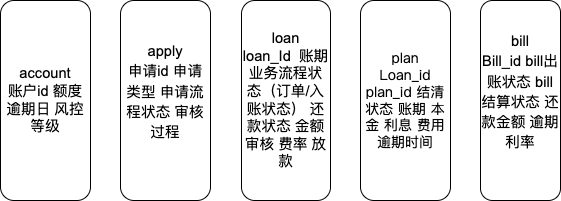

The diagram above was exported from draw.io. Its source (the exported page's mxGraphModel, read from the mxfile embedded in the PNG):
<mxGraphModel dx="368" dy="698" grid="1" gridSize="10" guides="1" tooltips="1" connect="1" arrows="1" fold="1" page="1" pageScale="1" pageWidth="827" pageHeight="1169" math="0" shadow="0">
  <root>
    <mxCell id="0" />
    <mxCell id="1" parent="0" />
    <mxCell id="2PGSeQeOSqbk_RfJuUWS-1" value="&lt;span id=&quot;docs-internal-guid-83511a7a-7fff-3f9d-e6df-8746c490096c&quot;&gt;&lt;span style=&quot;font-size: 11pt; font-family: Arial; background-color: transparent; font-variant-numeric: normal; font-variant-east-asian: normal; vertical-align: baseline;&quot;&gt;loan&lt;br&gt;loan_Id&amp;nbsp; 账期 业务流程状态（订单/入账状态） 还款状态 金额 审核 费率 放款&lt;/span&gt;&lt;/span&gt;" style="rounded=1;whiteSpace=wrap;html=1;" vertex="1" parent="1">
      <mxGeometry x="1161" y="370" width="89" height="200" as="geometry" />
    </mxCell>
    <mxCell id="2PGSeQeOSqbk_RfJuUWS-2" value="&lt;span id=&quot;docs-internal-guid-bf8f7a82-7fff-602e-8432-1a25ba38394f&quot;&gt;&lt;span style=&quot;font-size: 10.5pt; font-family: Roboto, sans-serif; background-color: rgb(255, 255, 255); font-variant-numeric: normal; font-variant-east-asian: normal; vertical-align: baseline;&quot;&gt;plan&lt;br&gt;Loan_id plan_id 结清状态 账期 本金 利息 费用 逾期时间&lt;/span&gt;&lt;/span&gt;" style="rounded=1;whiteSpace=wrap;html=1;" vertex="1" parent="1">
      <mxGeometry x="1280" y="370" width="90" height="200" as="geometry" />
    </mxCell>
    <mxCell id="2PGSeQeOSqbk_RfJuUWS-3" value="&lt;span id=&quot;docs-internal-guid-64f98985-7fff-c305-117b-a17ff65b53cc&quot;&gt;&lt;p style=&quot;line-height:1.38;margin-top:0pt;margin-bottom:0pt;&quot; dir=&quot;ltr&quot;&gt;&lt;span style=&quot;font-size: 11pt; font-family: Arial; background-color: transparent; font-variant-numeric: normal; font-variant-east-asian: normal; vertical-align: baseline;&quot;&gt;bill&lt;/span&gt;&lt;/p&gt;&lt;p style=&quot;line-height:1.38;margin-top:0pt;margin-bottom:0pt;&quot; dir=&quot;ltr&quot;&gt;&lt;span style=&quot;font-size: 11pt; font-family: Arial; background-color: transparent; font-variant-numeric: normal; font-variant-east-asian: normal; vertical-align: baseline;&quot;&gt;Bill_id bill出账状态 bill结算状态 还款金额 逾期 利率&lt;/span&gt;&lt;/p&gt;&lt;div&gt;&lt;span style=&quot;font-size: 11pt; font-family: Arial; background-color: transparent; font-variant-numeric: normal; font-variant-east-asian: normal; vertical-align: baseline;&quot;&gt;&lt;br&gt;&lt;/span&gt;&lt;/div&gt;&lt;/span&gt;" style="rounded=1;whiteSpace=wrap;html=1;" vertex="1" parent="1">
      <mxGeometry x="1400" y="370" width="80" height="200" as="geometry" />
    </mxCell>
    <mxCell id="2PGSeQeOSqbk_RfJuUWS-4" value="&lt;font face=&quot;Arial&quot;&gt;&lt;span style=&quot;font-size: 14.6667px;&quot;&gt;account&lt;br&gt;&lt;/span&gt;&lt;/font&gt;&lt;span id=&quot;docs-internal-guid-54aa4b02-7fff-f209-f8f3-352665f40cc6&quot;&gt;&lt;span style=&quot;font-size: 11pt; font-family: Arial; background-color: transparent; font-variant-numeric: normal; font-variant-east-asian: normal; vertical-align: baseline;&quot;&gt;账户id 额度 逾期日 风控等级&lt;/span&gt;&lt;/span&gt;" style="rounded=1;whiteSpace=wrap;html=1;" vertex="1" parent="1">
      <mxGeometry x="920" y="370" width="90" height="200" as="geometry" />
    </mxCell>
    <mxCell id="2PGSeQeOSqbk_RfJuUWS-5" value="&lt;span id=&quot;docs-internal-guid-b4b9b830-7fff-1e67-7a88-3326344816ca&quot;&gt;&lt;p style=&quot;line-height:1.38;margin-top:0pt;margin-bottom:0pt;&quot; dir=&quot;ltr&quot;&gt;&lt;span style=&quot;font-size: 11pt; font-family: Arial; background-color: transparent; font-variant-numeric: normal; font-variant-east-asian: normal; vertical-align: baseline;&quot;&gt;apply&lt;/span&gt;&lt;/p&gt;&lt;p style=&quot;line-height:1.38;margin-top:0pt;margin-bottom:0pt;&quot; dir=&quot;ltr&quot;&gt;&lt;span style=&quot;background-color: transparent; font-family: Arial; font-size: 11pt;&quot;&gt;申请id 申请类型 申请流程状态 审核过程&lt;/span&gt;&lt;/p&gt;&lt;div&gt;&lt;span style=&quot;font-size: 11pt; font-family: Arial; background-color: transparent; font-variant-numeric: normal; font-variant-east-asian: normal; vertical-align: baseline;&quot;&gt;&lt;br&gt;&lt;/span&gt;&lt;/div&gt;&lt;/span&gt;" style="rounded=1;whiteSpace=wrap;html=1;" vertex="1" parent="1">
      <mxGeometry x="1040" y="370" width="90" height="200" as="geometry" />
    </mxCell>
  </root>
</mxGraphModel>